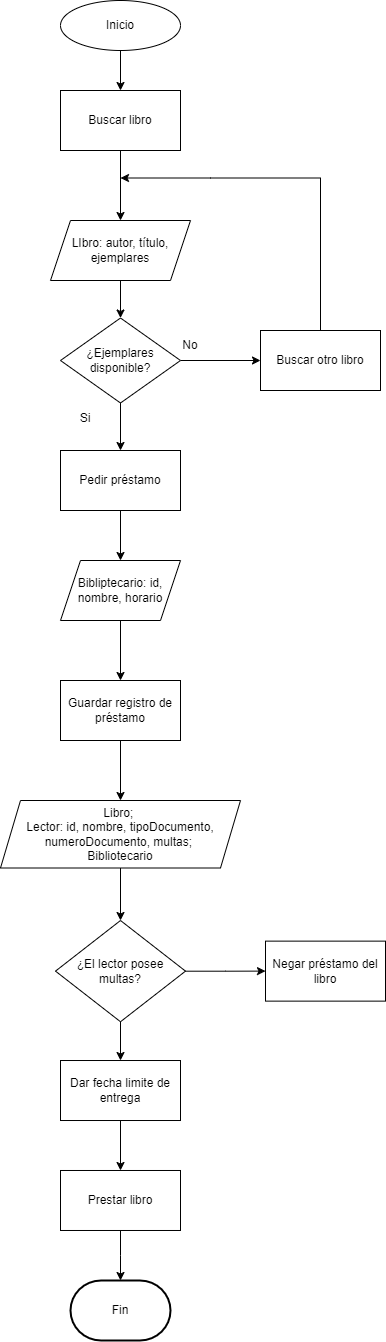

The diagram above was exported from draw.io. Its source (the exported page's mxGraphModel, read from the mxfile embedded in the PNG):
<mxGraphModel dx="788" dy="744" grid="1" gridSize="10" guides="1" tooltips="1" connect="1" arrows="1" fold="1" page="1" pageScale="1" pageWidth="827" pageHeight="1169" math="0" shadow="0">
  <root>
    <mxCell id="WIyWlLk6GJQsqaUBKTNV-0" />
    <mxCell id="WIyWlLk6GJQsqaUBKTNV-1" parent="WIyWlLk6GJQsqaUBKTNV-0" />
    <mxCell id="QSNXFtK1EzjOOC75wrNG-14" value="" style="edgeStyle=orthogonalEdgeStyle;rounded=0;orthogonalLoop=1;jettySize=auto;html=1;" parent="WIyWlLk6GJQsqaUBKTNV-1" source="QSNXFtK1EzjOOC75wrNG-8" target="QSNXFtK1EzjOOC75wrNG-15" edge="1">
      <mxGeometry relative="1" as="geometry">
        <mxPoint x="290" y="200" as="targetPoint" />
      </mxGeometry>
    </mxCell>
    <mxCell id="QSNXFtK1EzjOOC75wrNG-8" value="Inicio" style="ellipse;whiteSpace=wrap;html=1;" parent="WIyWlLk6GJQsqaUBKTNV-1" vertex="1">
      <mxGeometry x="230" y="150" width="120" height="50" as="geometry" />
    </mxCell>
    <mxCell id="QSNXFtK1EzjOOC75wrNG-16" value="" style="edgeStyle=orthogonalEdgeStyle;rounded=0;orthogonalLoop=1;jettySize=auto;html=1;" parent="WIyWlLk6GJQsqaUBKTNV-1" source="QSNXFtK1EzjOOC75wrNG-15" target="QSNXFtK1EzjOOC75wrNG-13" edge="1">
      <mxGeometry relative="1" as="geometry">
        <mxPoint x="290" y="280" as="sourcePoint" />
        <mxPoint x="290" y="320" as="targetPoint" />
      </mxGeometry>
    </mxCell>
    <mxCell id="QSNXFtK1EzjOOC75wrNG-13" value="LIbro: autor, título, ejemplares" style="shape=parallelogram;perimeter=parallelogramPerimeter;whiteSpace=wrap;html=1;fixedSize=1;" parent="WIyWlLk6GJQsqaUBKTNV-1" vertex="1">
      <mxGeometry x="220" y="370" width="140" height="60" as="geometry" />
    </mxCell>
    <mxCell id="QSNXFtK1EzjOOC75wrNG-18" value="" style="edgeStyle=orthogonalEdgeStyle;rounded=0;orthogonalLoop=1;jettySize=auto;html=1;" parent="WIyWlLk6GJQsqaUBKTNV-1" source="QSNXFtK1EzjOOC75wrNG-13" target="QSNXFtK1EzjOOC75wrNG-17" edge="1">
      <mxGeometry relative="1" as="geometry">
        <mxPoint x="290" y="420" as="sourcePoint" />
      </mxGeometry>
    </mxCell>
    <mxCell id="QSNXFtK1EzjOOC75wrNG-15" value="Buscar libro" style="whiteSpace=wrap;html=1;" parent="WIyWlLk6GJQsqaUBKTNV-1" vertex="1">
      <mxGeometry x="230" y="240" width="120" height="60" as="geometry" />
    </mxCell>
    <mxCell id="QSNXFtK1EzjOOC75wrNG-20" value="" style="edgeStyle=orthogonalEdgeStyle;rounded=0;orthogonalLoop=1;jettySize=auto;html=1;" parent="WIyWlLk6GJQsqaUBKTNV-1" source="QSNXFtK1EzjOOC75wrNG-17" target="QSNXFtK1EzjOOC75wrNG-19" edge="1">
      <mxGeometry relative="1" as="geometry" />
    </mxCell>
    <mxCell id="QSNXFtK1EzjOOC75wrNG-24" value="" style="edgeStyle=orthogonalEdgeStyle;rounded=0;orthogonalLoop=1;jettySize=auto;html=1;" parent="WIyWlLk6GJQsqaUBKTNV-1" source="QSNXFtK1EzjOOC75wrNG-17" target="QSNXFtK1EzjOOC75wrNG-23" edge="1">
      <mxGeometry relative="1" as="geometry" />
    </mxCell>
    <mxCell id="QSNXFtK1EzjOOC75wrNG-17" value="¿Ejemplares disponible?" style="rhombus;whiteSpace=wrap;html=1;" parent="WIyWlLk6GJQsqaUBKTNV-1" vertex="1">
      <mxGeometry x="230" y="467.5" width="120" height="85" as="geometry" />
    </mxCell>
    <mxCell id="QSNXFtK1EzjOOC75wrNG-19" value="Buscar otro libro" style="whiteSpace=wrap;html=1;" parent="WIyWlLk6GJQsqaUBKTNV-1" vertex="1">
      <mxGeometry x="430" y="480" width="120" height="60" as="geometry" />
    </mxCell>
    <mxCell id="QSNXFtK1EzjOOC75wrNG-21" value="" style="endArrow=classic;html=1;rounded=0;" parent="WIyWlLk6GJQsqaUBKTNV-1" edge="1">
      <mxGeometry width="50" height="50" relative="1" as="geometry">
        <mxPoint x="490" y="480" as="sourcePoint" />
        <mxPoint x="290" y="327.5" as="targetPoint" />
        <Array as="points">
          <mxPoint x="490" y="327.5" />
          <mxPoint x="380" y="327.5" />
        </Array>
      </mxGeometry>
    </mxCell>
    <mxCell id="QSNXFtK1EzjOOC75wrNG-26" value="" style="edgeStyle=orthogonalEdgeStyle;rounded=0;orthogonalLoop=1;jettySize=auto;html=1;" parent="WIyWlLk6GJQsqaUBKTNV-1" source="QSNXFtK1EzjOOC75wrNG-23" target="QSNXFtK1EzjOOC75wrNG-25" edge="1">
      <mxGeometry relative="1" as="geometry" />
    </mxCell>
    <mxCell id="QSNXFtK1EzjOOC75wrNG-23" value="Pedir préstamo" style="whiteSpace=wrap;html=1;" parent="WIyWlLk6GJQsqaUBKTNV-1" vertex="1">
      <mxGeometry x="230" y="600" width="120" height="60" as="geometry" />
    </mxCell>
    <mxCell id="QSNXFtK1EzjOOC75wrNG-28" value="" style="edgeStyle=orthogonalEdgeStyle;rounded=0;orthogonalLoop=1;jettySize=auto;html=1;" parent="WIyWlLk6GJQsqaUBKTNV-1" source="QSNXFtK1EzjOOC75wrNG-25" target="QSNXFtK1EzjOOC75wrNG-27" edge="1">
      <mxGeometry relative="1" as="geometry" />
    </mxCell>
    <mxCell id="QSNXFtK1EzjOOC75wrNG-25" value="Bibliptecario: id, nombre, horario" style="shape=parallelogram;perimeter=parallelogramPerimeter;whiteSpace=wrap;html=1;fixedSize=1;" parent="WIyWlLk6GJQsqaUBKTNV-1" vertex="1">
      <mxGeometry x="230" y="710" width="120" height="60" as="geometry" />
    </mxCell>
    <mxCell id="QSNXFtK1EzjOOC75wrNG-30" value="" style="edgeStyle=orthogonalEdgeStyle;rounded=0;orthogonalLoop=1;jettySize=auto;html=1;" parent="WIyWlLk6GJQsqaUBKTNV-1" source="QSNXFtK1EzjOOC75wrNG-27" target="QSNXFtK1EzjOOC75wrNG-29" edge="1">
      <mxGeometry relative="1" as="geometry" />
    </mxCell>
    <mxCell id="QSNXFtK1EzjOOC75wrNG-27" value="Guardar registro de préstamo" style="whiteSpace=wrap;html=1;" parent="WIyWlLk6GJQsqaUBKTNV-1" vertex="1">
      <mxGeometry x="230" y="830" width="120" height="60" as="geometry" />
    </mxCell>
    <mxCell id="QSNXFtK1EzjOOC75wrNG-32" value="" style="edgeStyle=orthogonalEdgeStyle;rounded=0;orthogonalLoop=1;jettySize=auto;html=1;" parent="WIyWlLk6GJQsqaUBKTNV-1" source="QSNXFtK1EzjOOC75wrNG-29" target="QSNXFtK1EzjOOC75wrNG-31" edge="1">
      <mxGeometry relative="1" as="geometry" />
    </mxCell>
    <mxCell id="QSNXFtK1EzjOOC75wrNG-29" value="Libro;&amp;nbsp;&lt;div&gt;Lector: id, nombre, tipoDocumento, numeroDocumento, multas;&amp;nbsp;&lt;/div&gt;&lt;div&gt;Bibliotecario&lt;/div&gt;" style="shape=parallelogram;perimeter=parallelogramPerimeter;whiteSpace=wrap;html=1;fixedSize=1;" parent="WIyWlLk6GJQsqaUBKTNV-1" vertex="1">
      <mxGeometry x="170" y="950" width="240" height="67.5" as="geometry" />
    </mxCell>
    <mxCell id="QSNXFtK1EzjOOC75wrNG-34" value="" style="edgeStyle=orthogonalEdgeStyle;rounded=0;orthogonalLoop=1;jettySize=auto;html=1;" parent="WIyWlLk6GJQsqaUBKTNV-1" source="QSNXFtK1EzjOOC75wrNG-31" target="QSNXFtK1EzjOOC75wrNG-33" edge="1">
      <mxGeometry relative="1" as="geometry" />
    </mxCell>
    <mxCell id="QSNXFtK1EzjOOC75wrNG-36" value="" style="edgeStyle=orthogonalEdgeStyle;rounded=0;orthogonalLoop=1;jettySize=auto;html=1;" parent="WIyWlLk6GJQsqaUBKTNV-1" source="QSNXFtK1EzjOOC75wrNG-31" target="QSNXFtK1EzjOOC75wrNG-35" edge="1">
      <mxGeometry relative="1" as="geometry" />
    </mxCell>
    <mxCell id="QSNXFtK1EzjOOC75wrNG-31" value="¿El lector posee multas?" style="rhombus;whiteSpace=wrap;html=1;" parent="WIyWlLk6GJQsqaUBKTNV-1" vertex="1">
      <mxGeometry x="225" y="1070" width="130" height="101.25" as="geometry" />
    </mxCell>
    <mxCell id="QSNXFtK1EzjOOC75wrNG-33" value="Negar préstamo del libro" style="whiteSpace=wrap;html=1;" parent="WIyWlLk6GJQsqaUBKTNV-1" vertex="1">
      <mxGeometry x="435" y="1090.625" width="120" height="60" as="geometry" />
    </mxCell>
    <mxCell id="QSNXFtK1EzjOOC75wrNG-38" value="" style="edgeStyle=orthogonalEdgeStyle;rounded=0;orthogonalLoop=1;jettySize=auto;html=1;" parent="WIyWlLk6GJQsqaUBKTNV-1" source="QSNXFtK1EzjOOC75wrNG-35" target="QSNXFtK1EzjOOC75wrNG-37" edge="1">
      <mxGeometry relative="1" as="geometry" />
    </mxCell>
    <mxCell id="QSNXFtK1EzjOOC75wrNG-35" value="Dar fecha limite de entrega" style="whiteSpace=wrap;html=1;" parent="WIyWlLk6GJQsqaUBKTNV-1" vertex="1">
      <mxGeometry x="230" y="1210.005" width="120" height="60" as="geometry" />
    </mxCell>
    <mxCell id="QSNXFtK1EzjOOC75wrNG-40" value="" style="edgeStyle=orthogonalEdgeStyle;rounded=0;orthogonalLoop=1;jettySize=auto;html=1;" parent="WIyWlLk6GJQsqaUBKTNV-1" source="QSNXFtK1EzjOOC75wrNG-37" edge="1">
      <mxGeometry relative="1" as="geometry">
        <mxPoint x="290" y="1430" as="targetPoint" />
      </mxGeometry>
    </mxCell>
    <mxCell id="QSNXFtK1EzjOOC75wrNG-37" value="Prestar libro" style="whiteSpace=wrap;html=1;" parent="WIyWlLk6GJQsqaUBKTNV-1" vertex="1">
      <mxGeometry x="230" y="1319.9950000000001" width="120" height="60" as="geometry" />
    </mxCell>
    <mxCell id="1jxTnsImVpCRhUzIUpK5-0" value="No" style="text;html=1;align=center;verticalAlign=middle;whiteSpace=wrap;rounded=0;" vertex="1" parent="WIyWlLk6GJQsqaUBKTNV-1">
      <mxGeometry x="330" y="480" width="60" height="30" as="geometry" />
    </mxCell>
    <mxCell id="1jxTnsImVpCRhUzIUpK5-1" value="Si" style="text;html=1;align=center;verticalAlign=middle;whiteSpace=wrap;rounded=0;" vertex="1" parent="WIyWlLk6GJQsqaUBKTNV-1">
      <mxGeometry x="225" y="552.5" width="60" height="30" as="geometry" />
    </mxCell>
    <mxCell id="1jxTnsImVpCRhUzIUpK5-2" value="Fin" style="strokeWidth=2;html=1;shape=mxgraph.flowchart.terminator;whiteSpace=wrap;" vertex="1" parent="WIyWlLk6GJQsqaUBKTNV-1">
      <mxGeometry x="240" y="1430" width="100" height="60" as="geometry" />
    </mxCell>
  </root>
</mxGraphModel>